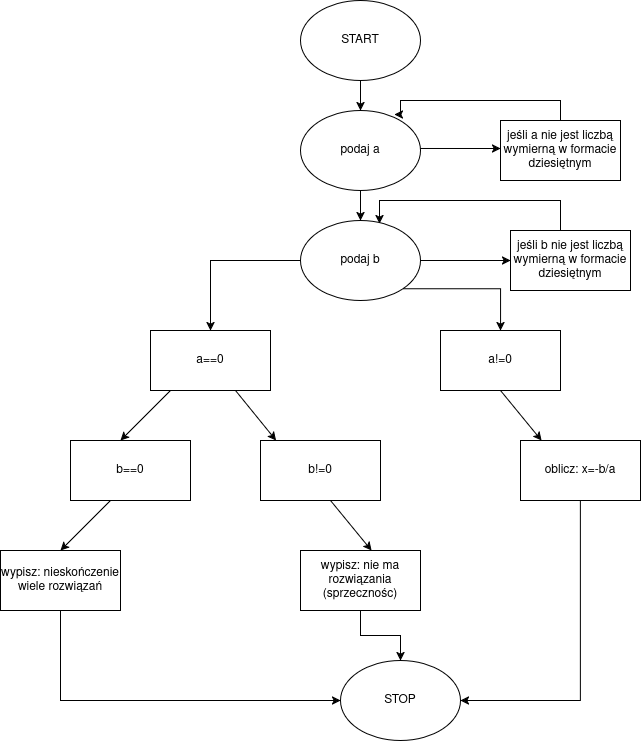

The diagram above was exported from draw.io. Its source (the exported page's mxGraphModel, read from the mxfile embedded in the PNG):
<mxGraphModel dx="1371" dy="1927" grid="1" gridSize="10" guides="1" tooltips="1" connect="1" arrows="1" fold="1" page="1" pageScale="1" pageWidth="850" pageHeight="1100" math="0" shadow="0">
  <root>
    <mxCell id="0" />
    <mxCell id="1" parent="0" />
    <mxCell id="yB-bo-hEUaByZjQLJ1vO-4" value="a==0" style="rounded=0;whiteSpace=wrap;html=1;" parent="1" vertex="1">
      <mxGeometry x="230" y="300" width="120" height="60" as="geometry" />
    </mxCell>
    <mxCell id="yB-bo-hEUaByZjQLJ1vO-7" value="" style="endArrow=classic;html=1;rounded=0;exitX=0;exitY=0.5;exitDx=0;exitDy=0;" parent="1" edge="1">
      <mxGeometry width="50" height="50" relative="1" as="geometry">
        <mxPoint x="250" y="360" as="sourcePoint" />
        <mxPoint x="200" y="410" as="targetPoint" />
      </mxGeometry>
    </mxCell>
    <mxCell id="yB-bo-hEUaByZjQLJ1vO-12" value="" style="endArrow=classic;html=1;rounded=0;exitX=0;exitY=0.5;exitDx=0;exitDy=0;" parent="1" edge="1">
      <mxGeometry width="50" height="50" relative="1" as="geometry">
        <mxPoint x="315" y="360" as="sourcePoint" />
        <mxPoint x="355.625" y="410" as="targetPoint" />
      </mxGeometry>
    </mxCell>
    <mxCell id="yB-bo-hEUaByZjQLJ1vO-15" value="a!=0" style="rounded=0;whiteSpace=wrap;html=1;" parent="1" vertex="1">
      <mxGeometry x="520" y="300" width="120" height="60" as="geometry" />
    </mxCell>
    <mxCell id="yB-bo-hEUaByZjQLJ1vO-16" value="" style="endArrow=classic;html=1;rounded=0;exitX=0.967;exitY=0.633;exitDx=0;exitDy=0;exitPerimeter=0;" parent="1" edge="1">
      <mxGeometry width="50" height="50" relative="1" as="geometry">
        <mxPoint x="496.03999999999996" y="117.98000000000002" as="sourcePoint" />
        <mxPoint x="580" y="118" as="targetPoint" />
      </mxGeometry>
    </mxCell>
    <mxCell id="yB-bo-hEUaByZjQLJ1vO-17" value="" style="endArrow=classic;html=1;rounded=0;exitX=0;exitY=0.5;exitDx=0;exitDy=0;" parent="1" edge="1">
      <mxGeometry width="50" height="50" relative="1" as="geometry">
        <mxPoint x="580" y="360" as="sourcePoint" />
        <mxPoint x="621" y="410" as="targetPoint" />
      </mxGeometry>
    </mxCell>
    <mxCell id="eLlFb2vgH_AAfsLscCzY-1" value="START" style="ellipse;whiteSpace=wrap;html=1;" vertex="1" parent="1">
      <mxGeometry x="380" y="-30" width="120" height="80" as="geometry" />
    </mxCell>
    <mxCell id="eLlFb2vgH_AAfsLscCzY-2" value="" style="endArrow=classic;html=1;rounded=0;exitX=0.5;exitY=1;exitDx=0;exitDy=0;entryX=0.5;entryY=0;entryDx=0;entryDy=0;" edge="1" parent="1" source="eLlFb2vgH_AAfsLscCzY-1">
      <mxGeometry width="50" height="50" relative="1" as="geometry">
        <mxPoint x="400" y="350" as="sourcePoint" />
        <mxPoint x="440" y="80" as="targetPoint" />
      </mxGeometry>
    </mxCell>
    <mxCell id="eLlFb2vgH_AAfsLscCzY-16" style="edgeStyle=orthogonalEdgeStyle;rounded=0;orthogonalLoop=1;jettySize=auto;html=1;exitX=0.5;exitY=1;exitDx=0;exitDy=0;entryX=0.5;entryY=0;entryDx=0;entryDy=0;" edge="1" parent="1" source="eLlFb2vgH_AAfsLscCzY-3" target="eLlFb2vgH_AAfsLscCzY-13">
      <mxGeometry relative="1" as="geometry" />
    </mxCell>
    <mxCell id="eLlFb2vgH_AAfsLscCzY-3" value="podaj a" style="ellipse;whiteSpace=wrap;html=1;" vertex="1" parent="1">
      <mxGeometry x="380" y="80" width="120" height="80" as="geometry" />
    </mxCell>
    <mxCell id="eLlFb2vgH_AAfsLscCzY-4" value="b==0" style="rounded=0;whiteSpace=wrap;html=1;" vertex="1" parent="1">
      <mxGeometry x="150" y="410" width="120" height="60" as="geometry" />
    </mxCell>
    <mxCell id="eLlFb2vgH_AAfsLscCzY-5" value="" style="endArrow=classic;html=1;rounded=0;exitX=0;exitY=0.5;exitDx=0;exitDy=0;" edge="1" parent="1">
      <mxGeometry width="50" height="50" relative="1" as="geometry">
        <mxPoint x="190" y="470" as="sourcePoint" />
        <mxPoint x="140" y="520" as="targetPoint" />
      </mxGeometry>
    </mxCell>
    <mxCell id="eLlFb2vgH_AAfsLscCzY-26" style="edgeStyle=orthogonalEdgeStyle;rounded=0;orthogonalLoop=1;jettySize=auto;html=1;exitX=0.5;exitY=1;exitDx=0;exitDy=0;entryX=0;entryY=0.5;entryDx=0;entryDy=0;" edge="1" parent="1" source="eLlFb2vgH_AAfsLscCzY-6" target="eLlFb2vgH_AAfsLscCzY-23">
      <mxGeometry relative="1" as="geometry" />
    </mxCell>
    <mxCell id="eLlFb2vgH_AAfsLscCzY-6" value="wypisz: nieskończenie wiele rozwiązań" style="rounded=0;whiteSpace=wrap;html=1;" vertex="1" parent="1">
      <mxGeometry x="80" y="520" width="120" height="60" as="geometry" />
    </mxCell>
    <mxCell id="eLlFb2vgH_AAfsLscCzY-7" value="b!=0" style="rounded=0;whiteSpace=wrap;html=1;" vertex="1" parent="1">
      <mxGeometry x="340" y="410" width="120" height="60" as="geometry" />
    </mxCell>
    <mxCell id="eLlFb2vgH_AAfsLscCzY-25" style="edgeStyle=orthogonalEdgeStyle;rounded=0;orthogonalLoop=1;jettySize=auto;html=1;exitX=0.5;exitY=1;exitDx=0;exitDy=0;" edge="1" parent="1" source="eLlFb2vgH_AAfsLscCzY-8" target="eLlFb2vgH_AAfsLscCzY-23">
      <mxGeometry relative="1" as="geometry" />
    </mxCell>
    <mxCell id="eLlFb2vgH_AAfsLscCzY-8" value="&lt;div&gt;wypisz: nie ma rozwiązania&lt;/div&gt;&lt;div&gt;(sprzecznośc)&lt;/div&gt;" style="rounded=0;whiteSpace=wrap;html=1;" vertex="1" parent="1">
      <mxGeometry x="380" y="520" width="120" height="60" as="geometry" />
    </mxCell>
    <mxCell id="eLlFb2vgH_AAfsLscCzY-9" value="" style="endArrow=classic;html=1;rounded=0;exitX=0;exitY=0.5;exitDx=0;exitDy=0;" edge="1" parent="1">
      <mxGeometry width="50" height="50" relative="1" as="geometry">
        <mxPoint x="410" y="470" as="sourcePoint" />
        <mxPoint x="451" y="520" as="targetPoint" />
      </mxGeometry>
    </mxCell>
    <mxCell id="eLlFb2vgH_AAfsLscCzY-24" style="edgeStyle=orthogonalEdgeStyle;rounded=0;orthogonalLoop=1;jettySize=auto;html=1;exitX=0.5;exitY=1;exitDx=0;exitDy=0;entryX=1;entryY=0.5;entryDx=0;entryDy=0;" edge="1" parent="1" source="eLlFb2vgH_AAfsLscCzY-10" target="eLlFb2vgH_AAfsLscCzY-23">
      <mxGeometry relative="1" as="geometry" />
    </mxCell>
    <mxCell id="eLlFb2vgH_AAfsLscCzY-10" value="oblicz: x=-b/a" style="rounded=0;whiteSpace=wrap;html=1;" vertex="1" parent="1">
      <mxGeometry x="600" y="410" width="120" height="60" as="geometry" />
    </mxCell>
    <mxCell id="eLlFb2vgH_AAfsLscCzY-21" style="edgeStyle=orthogonalEdgeStyle;rounded=0;orthogonalLoop=1;jettySize=auto;html=1;exitX=0;exitY=0.5;exitDx=0;exitDy=0;entryX=0.5;entryY=0;entryDx=0;entryDy=0;" edge="1" parent="1" source="eLlFb2vgH_AAfsLscCzY-13" target="yB-bo-hEUaByZjQLJ1vO-4">
      <mxGeometry relative="1" as="geometry" />
    </mxCell>
    <mxCell id="eLlFb2vgH_AAfsLscCzY-22" style="edgeStyle=orthogonalEdgeStyle;rounded=0;orthogonalLoop=1;jettySize=auto;html=1;exitX=1;exitY=0.5;exitDx=0;exitDy=0;entryX=0;entryY=0.5;entryDx=0;entryDy=0;" edge="1" parent="1" source="eLlFb2vgH_AAfsLscCzY-13" target="eLlFb2vgH_AAfsLscCzY-17">
      <mxGeometry relative="1" as="geometry" />
    </mxCell>
    <mxCell id="eLlFb2vgH_AAfsLscCzY-13" value="podaj b" style="ellipse;whiteSpace=wrap;html=1;" vertex="1" parent="1">
      <mxGeometry x="380" y="190" width="120" height="80" as="geometry" />
    </mxCell>
    <mxCell id="eLlFb2vgH_AAfsLscCzY-14" value="jeśli a nie jest liczbą wymierną w formacie dziesiętnym" style="rounded=0;whiteSpace=wrap;html=1;" vertex="1" parent="1">
      <mxGeometry x="580" y="90" width="120" height="60" as="geometry" />
    </mxCell>
    <mxCell id="eLlFb2vgH_AAfsLscCzY-15" style="edgeStyle=orthogonalEdgeStyle;rounded=0;orthogonalLoop=1;jettySize=auto;html=1;exitX=0.5;exitY=0;exitDx=0;exitDy=0;entryX=0.783;entryY=0.05;entryDx=0;entryDy=0;entryPerimeter=0;" edge="1" parent="1" source="eLlFb2vgH_AAfsLscCzY-14" target="eLlFb2vgH_AAfsLscCzY-3">
      <mxGeometry relative="1" as="geometry">
        <Array as="points">
          <mxPoint x="640" y="70" />
          <mxPoint x="480" y="70" />
          <mxPoint x="480" y="84" />
        </Array>
      </mxGeometry>
    </mxCell>
    <mxCell id="eLlFb2vgH_AAfsLscCzY-18" style="edgeStyle=orthogonalEdgeStyle;rounded=0;orthogonalLoop=1;jettySize=auto;html=1;exitX=0.5;exitY=0;exitDx=0;exitDy=0;entryX=0.658;entryY=0.038;entryDx=0;entryDy=0;entryPerimeter=0;" edge="1" parent="1" source="eLlFb2vgH_AAfsLscCzY-17" target="eLlFb2vgH_AAfsLscCzY-13">
      <mxGeometry relative="1" as="geometry">
        <mxPoint x="460" y="170" as="targetPoint" />
        <Array as="points">
          <mxPoint x="640" y="170" />
          <mxPoint x="459" y="170" />
        </Array>
      </mxGeometry>
    </mxCell>
    <mxCell id="eLlFb2vgH_AAfsLscCzY-17" value="jeśli b nie jest liczbą wymierną w formacie dziesiętnym" style="rounded=0;whiteSpace=wrap;html=1;" vertex="1" parent="1">
      <mxGeometry x="590" y="200" width="120" height="60" as="geometry" />
    </mxCell>
    <mxCell id="eLlFb2vgH_AAfsLscCzY-20" style="edgeStyle=orthogonalEdgeStyle;rounded=0;orthogonalLoop=1;jettySize=auto;html=1;exitX=1;exitY=1;exitDx=0;exitDy=0;entryX=0.5;entryY=0;entryDx=0;entryDy=0;" edge="1" parent="1" source="eLlFb2vgH_AAfsLscCzY-13" target="yB-bo-hEUaByZjQLJ1vO-15">
      <mxGeometry relative="1" as="geometry" />
    </mxCell>
    <mxCell id="eLlFb2vgH_AAfsLscCzY-23" value="STOP" style="ellipse;whiteSpace=wrap;html=1;" vertex="1" parent="1">
      <mxGeometry x="420" y="630" width="120" height="80" as="geometry" />
    </mxCell>
  </root>
</mxGraphModel>